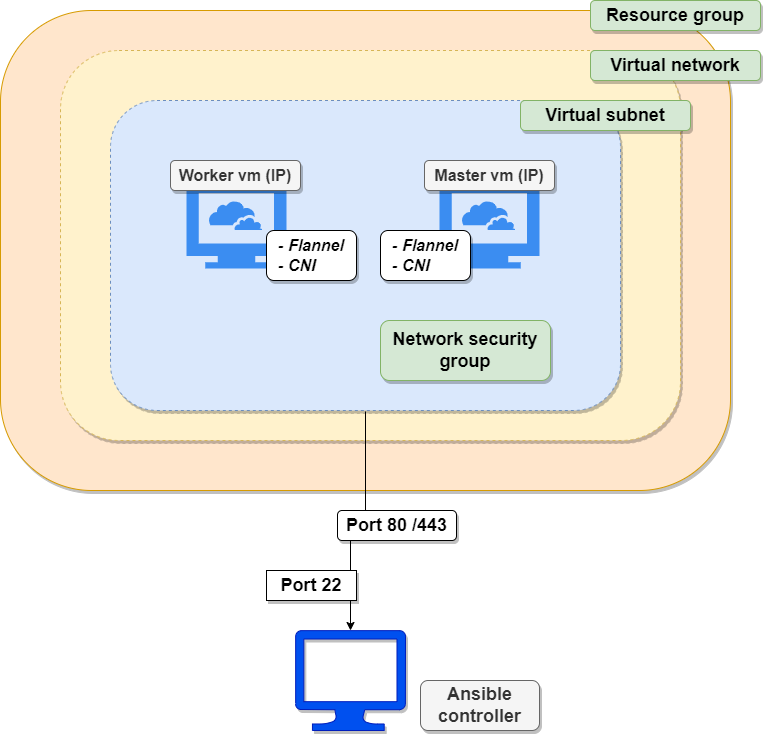

The diagram above was exported from draw.io. Its source (the exported page's mxGraphModel, read from the mxfile embedded in the PNG):
<mxGraphModel dx="1564" dy="898" grid="1" gridSize="10" guides="1" tooltips="1" connect="1" arrows="1" fold="1" page="1" pageScale="1" pageWidth="827" pageHeight="1169" math="0" shadow="0">
  <root>
    <mxCell id="0" />
    <mxCell id="1" parent="0" />
    <mxCell id="uOYQT4dUHjWV9RCIqmGE-5" value="" style="rounded=1;whiteSpace=wrap;html=1;shadow=1;arcSize=19;fillColor=#ffe6cc;strokeColor=#d79b00;" vertex="1" parent="1">
      <mxGeometry x="50" y="70" width="730" height="480" as="geometry" />
    </mxCell>
    <mxCell id="uOYQT4dUHjWV9RCIqmGE-8" value="" style="rounded=1;whiteSpace=wrap;html=1;shadow=1;dashed=1;fillColor=#fff2cc;strokeColor=#d6b656;" vertex="1" parent="1">
      <mxGeometry x="110" y="110" width="620" height="390" as="geometry" />
    </mxCell>
    <mxCell id="uOYQT4dUHjWV9RCIqmGE-1" value="" style="verticalLabelPosition=bottom;html=1;verticalAlign=top;align=center;strokeColor=#001DBC;fillColor=#0050ef;shape=mxgraph.azure.computer;pointerEvents=1;shadow=1;fontColor=#ffffff;" vertex="1" parent="1">
      <mxGeometry x="345" y="690" width="110" height="100" as="geometry" />
    </mxCell>
    <mxCell id="uOYQT4dUHjWV9RCIqmGE-7" value="&lt;b&gt;&lt;font style=&quot;font-size: 18px&quot;&gt;Resource group&lt;/font&gt;&lt;/b&gt;" style="rounded=1;whiteSpace=wrap;html=1;shadow=1;fillColor=#d5e8d4;strokeColor=#82b366;" vertex="1" parent="1">
      <mxGeometry x="640" y="60" width="170" height="30" as="geometry" />
    </mxCell>
    <mxCell id="uOYQT4dUHjWV9RCIqmGE-19" style="edgeStyle=orthogonalEdgeStyle;rounded=0;orthogonalLoop=1;jettySize=auto;html=1;exitX=0.5;exitY=1;exitDx=0;exitDy=0;entryX=0.5;entryY=0;entryDx=0;entryDy=0;entryPerimeter=0;fontFamily=Comic Sans MS;fontSize=16;fontColor=#000099;" edge="1" parent="1" source="uOYQT4dUHjWV9RCIqmGE-11" target="uOYQT4dUHjWV9RCIqmGE-1">
      <mxGeometry relative="1" as="geometry" />
    </mxCell>
    <mxCell id="uOYQT4dUHjWV9RCIqmGE-11" value="" style="rounded=1;whiteSpace=wrap;html=1;shadow=1;dashed=1;perimeterSpacing=1;fillColor=#dae8fc;strokeColor=#6c8ebf;" vertex="1" parent="1">
      <mxGeometry x="160" y="160" width="510" height="310" as="geometry" />
    </mxCell>
    <mxCell id="uOYQT4dUHjWV9RCIqmGE-14" value="&lt;b&gt;&lt;font style=&quot;font-size: 18px&quot;&gt;Virtual subnet&lt;/font&gt;&lt;/b&gt;" style="rounded=1;whiteSpace=wrap;html=1;shadow=1;fillColor=#d5e8d4;strokeColor=#82b366;" vertex="1" parent="1">
      <mxGeometry x="570" y="160" width="170" height="30" as="geometry" />
    </mxCell>
    <mxCell id="uOYQT4dUHjWV9RCIqmGE-3" value="" style="sketch=0;html=1;aspect=fixed;strokeColor=none;shadow=0;align=center;verticalAlign=top;fillColor=#3B8DF1;shape=mxgraph.gcp2.cloud_computer" vertex="1" parent="1">
      <mxGeometry x="489" y="240" width="100" height="88" as="geometry" />
    </mxCell>
    <mxCell id="uOYQT4dUHjWV9RCIqmGE-2" value="" style="sketch=0;html=1;aspect=fixed;strokeColor=none;shadow=0;align=center;verticalAlign=top;fillColor=#3B8DF1;shape=mxgraph.gcp2.cloud_computer" vertex="1" parent="1">
      <mxGeometry x="236" y="240" width="100" height="88" as="geometry" />
    </mxCell>
    <mxCell id="uOYQT4dUHjWV9RCIqmGE-9" value="&lt;b&gt;&lt;font style=&quot;font-size: 18px&quot;&gt;Virtual network&lt;/font&gt;&lt;/b&gt;" style="rounded=1;whiteSpace=wrap;html=1;shadow=1;fillColor=#d5e8d4;strokeColor=#82b366;" vertex="1" parent="1">
      <mxGeometry x="640" y="110" width="170" height="30" as="geometry" />
    </mxCell>
    <mxCell id="uOYQT4dUHjWV9RCIqmGE-12" value="&lt;b&gt;&lt;font style=&quot;font-size: 16px&quot;&gt;Worker vm (IP)&lt;/font&gt;&lt;/b&gt;" style="rounded=1;whiteSpace=wrap;html=1;shadow=1;fillColor=#f5f5f5;fontColor=#333333;strokeColor=#666666;" vertex="1" parent="1">
      <mxGeometry x="220" y="220" width="130" height="30" as="geometry" />
    </mxCell>
    <mxCell id="uOYQT4dUHjWV9RCIqmGE-13" value="&lt;b&gt;&lt;font style=&quot;font-size: 16px&quot;&gt;Master vm (IP)&lt;/font&gt;&lt;/b&gt;" style="rounded=1;whiteSpace=wrap;html=1;shadow=1;fillColor=#f5f5f5;fontColor=#333333;strokeColor=#666666;" vertex="1" parent="1">
      <mxGeometry x="474" y="220" width="130" height="30" as="geometry" />
    </mxCell>
    <mxCell id="uOYQT4dUHjWV9RCIqmGE-18" value="&lt;b style=&quot;font-family: &amp;#34;helvetica&amp;#34;&quot;&gt;&lt;font style=&quot;font-size: 18px&quot;&gt;Network security group&lt;/font&gt;&lt;/b&gt;" style="rounded=1;whiteSpace=wrap;html=1;shadow=1;fillColor=#d5e8d4;strokeColor=#82b366;" vertex="1" parent="1">
      <mxGeometry x="430" y="380" width="170" height="60" as="geometry" />
    </mxCell>
    <mxCell id="uOYQT4dUHjWV9RCIqmGE-20" value="&lt;span style=&quot;font-size: 18px&quot;&gt;&lt;b&gt;Port 80 /443&lt;/b&gt;&lt;/span&gt;" style="rounded=1;whiteSpace=wrap;html=1;shadow=1;" vertex="1" parent="1">
      <mxGeometry x="387" y="570" width="119" height="30" as="geometry" />
    </mxCell>
    <mxCell id="uOYQT4dUHjWV9RCIqmGE-21" value="&lt;span style=&quot;font-size: 18px&quot;&gt;&lt;b&gt;Port 22&lt;/b&gt;&lt;/span&gt;" style="rounded=1;whiteSpace=wrap;html=1;shadow=1;arcSize=0;" vertex="1" parent="1">
      <mxGeometry x="316" y="630" width="90" height="30" as="geometry" />
    </mxCell>
    <mxCell id="uOYQT4dUHjWV9RCIqmGE-22" value="&lt;span style=&quot;font-size: 18px&quot;&gt;&lt;b&gt;Ansible controller&lt;/b&gt;&lt;/span&gt;" style="rounded=1;whiteSpace=wrap;html=1;shadow=1;fillColor=#f5f5f5;fontColor=#333333;strokeColor=#666666;" vertex="1" parent="1">
      <mxGeometry x="470" y="740" width="119" height="50" as="geometry" />
    </mxCell>
    <mxCell id="uOYQT4dUHjWV9RCIqmGE-23" value="&lt;div style=&quot;text-align: left&quot;&gt;&lt;b style=&quot;font-size: 16px&quot;&gt;&lt;i&gt;- Flannel&lt;/i&gt;&lt;/b&gt;&lt;/div&gt;&lt;span style=&quot;font-size: 16px&quot;&gt;&lt;div style=&quot;text-align: left&quot;&gt;&lt;b&gt;&lt;i&gt;- CNI&lt;/i&gt;&lt;/b&gt;&lt;/div&gt;&lt;/span&gt;" style="rounded=1;whiteSpace=wrap;html=1;shadow=1;" vertex="1" parent="1">
      <mxGeometry x="316" y="290" width="90" height="50" as="geometry" />
    </mxCell>
    <mxCell id="uOYQT4dUHjWV9RCIqmGE-24" value="&lt;div style=&quot;text-align: left&quot;&gt;&lt;b style=&quot;font-size: 16px&quot;&gt;&lt;i&gt;- Flannel&lt;/i&gt;&lt;/b&gt;&lt;/div&gt;&lt;span style=&quot;font-size: 16px&quot;&gt;&lt;div style=&quot;text-align: left&quot;&gt;&lt;b&gt;&lt;i&gt;- CNI&lt;/i&gt;&lt;/b&gt;&lt;/div&gt;&lt;/span&gt;" style="rounded=1;whiteSpace=wrap;html=1;shadow=1;" vertex="1" parent="1">
      <mxGeometry x="430" y="290" width="90" height="50" as="geometry" />
    </mxCell>
  </root>
</mxGraphModel>